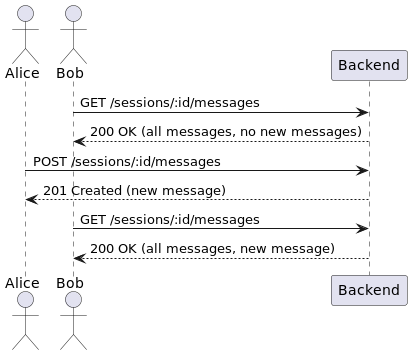

The diagram above was rendered by PlantUML. Its source (embedded in the PNG):
@startuml
actor Alice
actor Bob
participant Backend

Bob -> Backend: GET /sessions/:id/messages
Backend --> Bob: 200 OK (all messages, no new messages)

Alice -> Backend: POST /sessions/:id/messages
Backend --> Alice: 201 Created (new message)

Bob -> Backend: GET /sessions/:id/messages
Backend --> Bob: 200 OK (all messages, new message)
@enduml